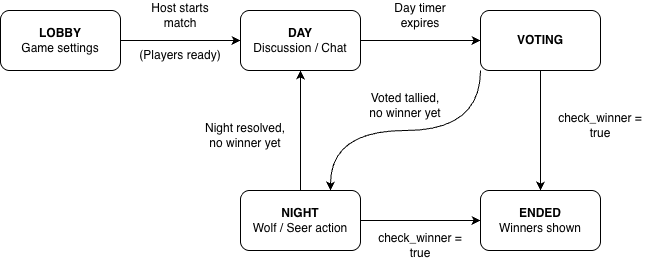

The diagram above was exported from draw.io. Its source (the exported page's mxGraphModel, read from the mxfile embedded in the PNG):
<mxGraphModel dx="747" dy="515" grid="1" gridSize="10" guides="1" tooltips="1" connect="1" arrows="1" fold="1" page="1" pageScale="1" pageWidth="827" pageHeight="1169" math="0" shadow="0">
  <root>
    <mxCell id="0" />
    <mxCell id="1" parent="0" />
    <mxCell id="Px4Z06VVoPGH7oqfdIyK-7" edge="1" parent="1" source="Px4Z06VVoPGH7oqfdIyK-1" style="edgeStyle=orthogonalEdgeStyle;rounded=0;orthogonalLoop=1;jettySize=auto;html=1;entryX=0;entryY=0.5;entryDx=0;entryDy=0;" target="Px4Z06VVoPGH7oqfdIyK-2">
      <mxGeometry relative="1" as="geometry" />
    </mxCell>
    <mxCell id="Px4Z06VVoPGH7oqfdIyK-1" parent="1" style="rounded=1;whiteSpace=wrap;html=1;" value="&lt;b&gt;LOBBY&lt;/b&gt;&lt;div&gt;&lt;span style=&quot;background-color: transparent; color: light-dark(rgb(0, 0, 0), rgb(255, 255, 255));&quot;&gt;Game settings&lt;/span&gt;&lt;/div&gt;" vertex="1">
      <mxGeometry height="60" width="120" x="80" y="130" as="geometry" />
    </mxCell>
    <mxCell id="Px4Z06VVoPGH7oqfdIyK-8" edge="1" parent="1" source="Px4Z06VVoPGH7oqfdIyK-2" style="edgeStyle=orthogonalEdgeStyle;rounded=0;orthogonalLoop=1;jettySize=auto;html=1;entryX=0;entryY=0.5;entryDx=0;entryDy=0;" target="Px4Z06VVoPGH7oqfdIyK-3">
      <mxGeometry relative="1" as="geometry" />
    </mxCell>
    <mxCell id="Px4Z06VVoPGH7oqfdIyK-2" parent="1" style="rounded=1;whiteSpace=wrap;html=1;" value="&lt;b&gt;DAY&lt;/b&gt;&lt;div&gt;Discussion / Chat&lt;/div&gt;" vertex="1">
      <mxGeometry height="60" width="120" x="320" y="130" as="geometry" />
    </mxCell>
    <mxCell id="Px4Z06VVoPGH7oqfdIyK-9" edge="1" parent="1" source="Px4Z06VVoPGH7oqfdIyK-3" style="edgeStyle=orthogonalEdgeStyle;rounded=0;orthogonalLoop=1;jettySize=auto;html=1;entryX=0.5;entryY=0;entryDx=0;entryDy=0;" target="Px4Z06VVoPGH7oqfdIyK-5">
      <mxGeometry relative="1" as="geometry" />
    </mxCell>
    <mxCell id="Px4Z06VVoPGH7oqfdIyK-14" edge="1" parent="1" source="Px4Z06VVoPGH7oqfdIyK-3" style="edgeStyle=orthogonalEdgeStyle;rounded=0;orthogonalLoop=1;jettySize=auto;html=1;entryX=0.75;entryY=0;entryDx=0;entryDy=0;curved=1;exitX=0;exitY=1;exitDx=0;exitDy=0;" target="Px4Z06VVoPGH7oqfdIyK-6">
      <mxGeometry relative="1" as="geometry" />
    </mxCell>
    <mxCell id="Px4Z06VVoPGH7oqfdIyK-3" parent="1" style="rounded=1;whiteSpace=wrap;html=1;" value="&lt;b&gt;VOTING&lt;/b&gt;" vertex="1">
      <mxGeometry height="60" width="120" x="560" y="130" as="geometry" />
    </mxCell>
    <mxCell id="Px4Z06VVoPGH7oqfdIyK-5" parent="1" style="rounded=1;whiteSpace=wrap;html=1;" value="&lt;b&gt;ENDED&lt;/b&gt;&lt;br&gt;&lt;div&gt;Winners shown&lt;/div&gt;" vertex="1">
      <mxGeometry height="60" width="120" x="560" y="310" as="geometry" />
    </mxCell>
    <mxCell id="Px4Z06VVoPGH7oqfdIyK-11" edge="1" parent="1" source="Px4Z06VVoPGH7oqfdIyK-6" style="edgeStyle=orthogonalEdgeStyle;rounded=0;orthogonalLoop=1;jettySize=auto;html=1;entryX=0.5;entryY=1;entryDx=0;entryDy=0;" target="Px4Z06VVoPGH7oqfdIyK-2">
      <mxGeometry relative="1" as="geometry" />
    </mxCell>
    <mxCell id="Px4Z06VVoPGH7oqfdIyK-12" edge="1" parent="1" source="Px4Z06VVoPGH7oqfdIyK-6" style="edgeStyle=orthogonalEdgeStyle;rounded=0;orthogonalLoop=1;jettySize=auto;html=1;entryX=0;entryY=0.5;entryDx=0;entryDy=0;" target="Px4Z06VVoPGH7oqfdIyK-5">
      <mxGeometry relative="1" as="geometry" />
    </mxCell>
    <mxCell id="Px4Z06VVoPGH7oqfdIyK-6" parent="1" style="rounded=1;whiteSpace=wrap;html=1;" value="&lt;b&gt;NIGHT&lt;/b&gt;&lt;div&gt;Wolf / Seer action&lt;/div&gt;" vertex="1">
      <mxGeometry height="60" width="120" x="320" y="310" as="geometry" />
    </mxCell>
    <mxCell id="Px4Z06VVoPGH7oqfdIyK-15" parent="1" style="text;html=1;whiteSpace=wrap;strokeColor=none;fillColor=none;align=center;verticalAlign=middle;rounded=0;" value="Host starts match" vertex="1">
      <mxGeometry height="30" width="60" x="230" y="120" as="geometry" />
    </mxCell>
    <mxCell id="Px4Z06VVoPGH7oqfdIyK-16" parent="1" style="text;html=1;whiteSpace=wrap;strokeColor=none;fillColor=none;align=center;verticalAlign=middle;rounded=0;" value="(Players ready)" vertex="1">
      <mxGeometry height="30" width="100" x="210" y="160" as="geometry" />
    </mxCell>
    <mxCell id="Px4Z06VVoPGH7oqfdIyK-17" parent="1" style="text;html=1;whiteSpace=wrap;strokeColor=none;fillColor=none;align=center;verticalAlign=middle;rounded=0;" value="Day timer expires" vertex="1">
      <mxGeometry height="30" width="60" x="470" y="120" as="geometry" />
    </mxCell>
    <mxCell id="Px4Z06VVoPGH7oqfdIyK-18" parent="1" style="text;html=1;whiteSpace=wrap;strokeColor=none;fillColor=none;align=center;verticalAlign=middle;rounded=0;" value="Night resolved,&lt;div&gt;no winner yet&lt;/div&gt;" vertex="1">
      <mxGeometry height="30" width="90" x="280" y="240" as="geometry" />
    </mxCell>
    <mxCell id="Px4Z06VVoPGH7oqfdIyK-19" parent="1" style="text;html=1;whiteSpace=wrap;strokeColor=none;fillColor=none;align=center;verticalAlign=middle;rounded=0;" value="Voted tallied,&lt;div&gt;no winner yet&lt;/div&gt;" vertex="1">
      <mxGeometry height="30" width="90" x="440" y="210" as="geometry" />
    </mxCell>
    <mxCell id="Px4Z06VVoPGH7oqfdIyK-20" parent="1" style="text;html=1;whiteSpace=wrap;strokeColor=none;fillColor=none;align=center;verticalAlign=middle;rounded=0;" value="check_winner = true" vertex="1">
      <mxGeometry height="30" width="100" x="450" y="350" as="geometry" />
    </mxCell>
    <mxCell id="Px4Z06VVoPGH7oqfdIyK-21" parent="1" style="text;html=1;whiteSpace=wrap;strokeColor=none;fillColor=none;align=center;verticalAlign=middle;rounded=0;" value="check_winner = true" vertex="1">
      <mxGeometry height="30" width="100" x="630" y="230" as="geometry" />
    </mxCell>
  </root>
</mxGraphModel>